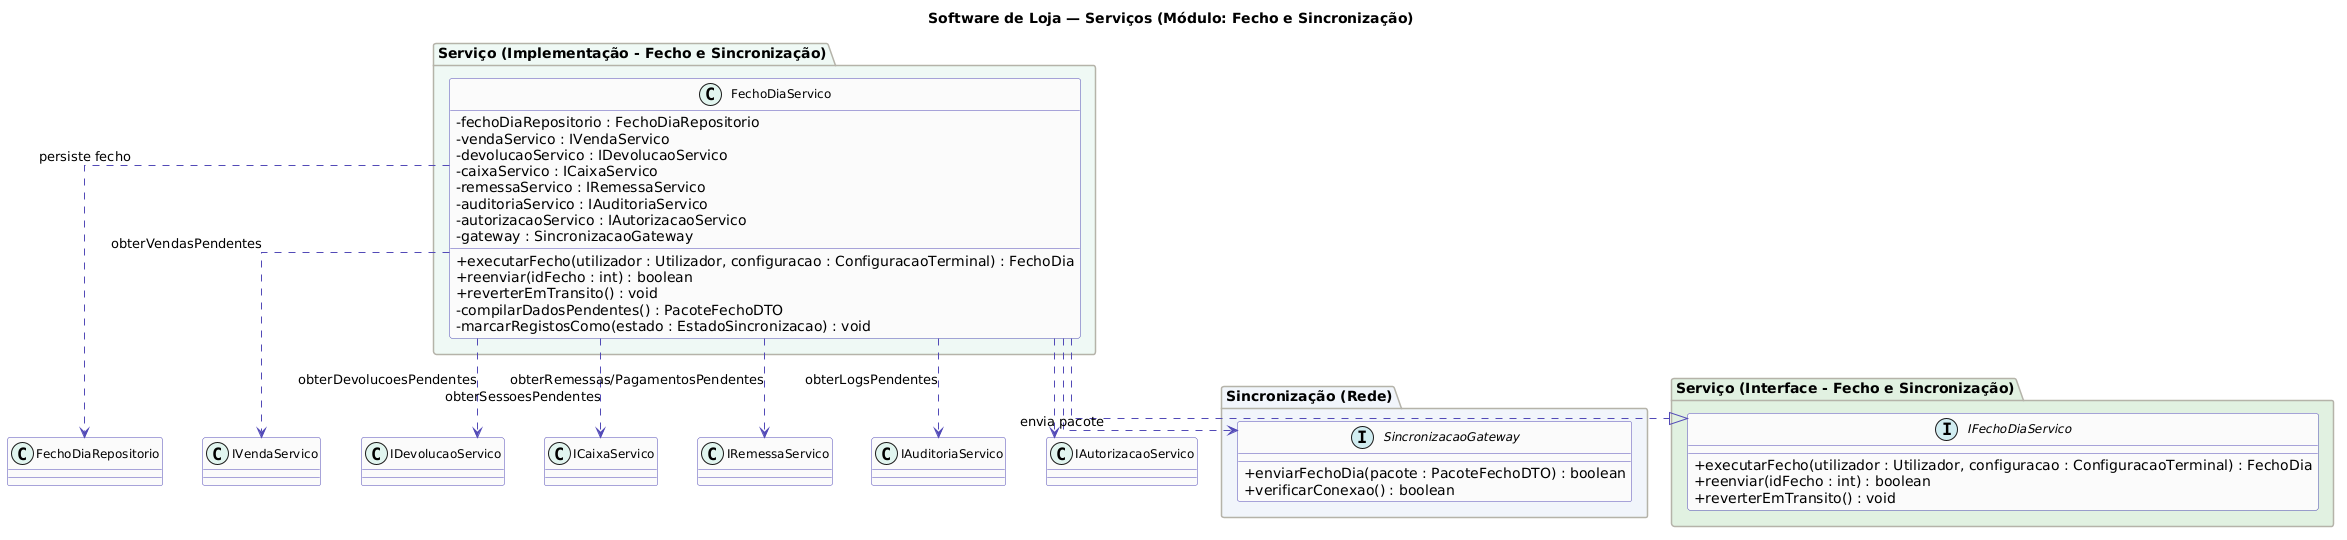

The diagram above was rendered by PlantUML. Its source (embedded in the PNG):
@startuml
skinparam classAttributeIconSize 0
skinparam classFontSize 12
skinparam classHeaderBackgroundColor #EEEDFE
skinparam classBorderColor #534AB7
skinparam classBackgroundColor #FAFAFA
skinparam arrowColor #534AB7
skinparam stereotypeCBackgroundColor #E1F5EE
skinparam stereotypeABackgroundColor #FAC775
skinparam stereotypeIBackgroundColor #D1ECF1
skinparam packageBackgroundColor #F8F8F8
skinparam packageBorderColor #B4B2A9
skinparam linetype ortho
skinparam nodesep 40
skinparam ranksep 50

title Software de Loja — Serviços (Módulo: Fecho e Sincronização)

package "Sincronização (Rede)" #F0F4FA {
  interface SincronizacaoGateway {
    + enviarFechoDia(pacote : PacoteFechoDTO) : boolean
    + verificarConexao() : boolean
  }
}

package "Serviço (Interface - Fecho e Sincronização)" #E0F0E0 {

  interface IFechoDiaServico {
    + executarFecho(utilizador : Utilizador, configuracao : ConfiguracaoTerminal) : FechoDia
    + reenviar(idFecho : int) : boolean
    + reverterEmTransito() : void
  }
}

package "Serviço (Implementação - Fecho e Sincronização)" #EEF9F4 {

  class FechoDiaServico {
    - fechoDiaRepositorio : FechoDiaRepositorio
    - vendaServico : IVendaServico
    - devolucaoServico : IDevolucaoServico
    - caixaServico : ICaixaServico
    - remessaServico : IRemessaServico
    - auditoriaServico : IAuditoriaServico
    - autorizacaoServico : IAutorizacaoServico
    - gateway : SincronizacaoGateway
    
    + executarFecho(utilizador : Utilizador, configuracao : ConfiguracaoTerminal) : FechoDia
    + reenviar(idFecho : int) : boolean
    + reverterEmTransito() : void
    - compilarDadosPendentes() : PacoteFechoDTO
    - marcarRegistosComo(estado : EstadoSincronizacao) : void
  }
}

' Implementação realiza interface
FechoDiaServico ..|> IFechoDiaServico

' Relações com Repositório (apenas o próprio)
FechoDiaServico ..> FechoDiaRepositorio : persiste fecho

' Relações com outros Serviços (via interfaces)
FechoDiaServico ..> IVendaServico : obterVendasPendentes
FechoDiaServico ..> IDevolucaoServico : obterDevolucoesPendentes
FechoDiaServico ..> ICaixaServico : obterSessoesPendentes
FechoDiaServico ..> IRemessaServico : obterRemessas/PagamentosPendentes
FechoDiaServico ..> IAuditoriaServico : obterLogsPendentes
FechoDiaServico ..> IAutorizacaoServico

' Relação de Rede
FechoDiaServico ..> SincronizacaoGateway : envia pacote
@enduml